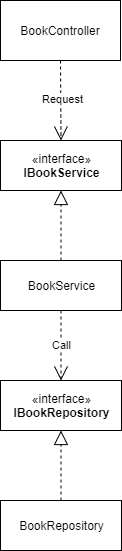

The diagram above was exported from draw.io. Its source (the exported page's mxGraphModel, read from the mxfile embedded in the PNG):
<mxGraphModel dx="464" dy="489" grid="1" gridSize="10" guides="1" tooltips="1" connect="1" arrows="1" fold="1" page="1" pageScale="1" pageWidth="827" pageHeight="1169" math="0" shadow="0">
  <root>
    <mxCell id="WIyWlLk6GJQsqaUBKTNV-0" />
    <mxCell id="WIyWlLk6GJQsqaUBKTNV-1" parent="WIyWlLk6GJQsqaUBKTNV-0" />
    <mxCell id="1v9GzjsBx8ibGZzZMQ1v-0" value="BookRepository" style="html=1;" vertex="1" parent="WIyWlLk6GJQsqaUBKTNV-1">
      <mxGeometry x="359" y="560" width="121" height="50" as="geometry" />
    </mxCell>
    <mxCell id="1v9GzjsBx8ibGZzZMQ1v-1" value="«interface»&lt;br&gt;&lt;b&gt;IBookRepository&lt;/b&gt;" style="html=1;" vertex="1" parent="WIyWlLk6GJQsqaUBKTNV-1">
      <mxGeometry x="359" y="440" width="121" height="50" as="geometry" />
    </mxCell>
    <mxCell id="1v9GzjsBx8ibGZzZMQ1v-2" value="«interface»&lt;br&gt;&lt;b&gt;IBookService&lt;/b&gt;" style="html=1;" vertex="1" parent="WIyWlLk6GJQsqaUBKTNV-1">
      <mxGeometry x="359" y="200" width="121" height="50" as="geometry" />
    </mxCell>
    <mxCell id="1v9GzjsBx8ibGZzZMQ1v-5" value="BookService" style="html=1;" vertex="1" parent="WIyWlLk6GJQsqaUBKTNV-1">
      <mxGeometry x="359" y="320" width="121" height="50" as="geometry" />
    </mxCell>
    <mxCell id="1v9GzjsBx8ibGZzZMQ1v-6" value="" style="endArrow=block;dashed=1;endFill=0;endSize=12;html=1;exitX=0.5;exitY=0;exitDx=0;exitDy=0;entryX=0.5;entryY=1;entryDx=0;entryDy=0;" edge="1" parent="WIyWlLk6GJQsqaUBKTNV-1" source="1v9GzjsBx8ibGZzZMQ1v-5" target="1v9GzjsBx8ibGZzZMQ1v-2">
      <mxGeometry width="160" relative="1" as="geometry">
        <mxPoint x="340" y="250" as="sourcePoint" />
        <mxPoint x="480" y="280" as="targetPoint" />
      </mxGeometry>
    </mxCell>
    <mxCell id="1v9GzjsBx8ibGZzZMQ1v-7" value="" style="endArrow=block;dashed=1;endFill=0;endSize=12;html=1;entryX=0.5;entryY=1;entryDx=0;entryDy=0;exitX=0.5;exitY=0;exitDx=0;exitDy=0;" edge="1" parent="WIyWlLk6GJQsqaUBKTNV-1" source="1v9GzjsBx8ibGZzZMQ1v-0" target="1v9GzjsBx8ibGZzZMQ1v-1">
      <mxGeometry width="160" relative="1" as="geometry">
        <mxPoint x="270" y="300" as="sourcePoint" />
        <mxPoint x="244.5" y="230" as="targetPoint" />
      </mxGeometry>
    </mxCell>
    <mxCell id="1v9GzjsBx8ibGZzZMQ1v-8" value="BookController" style="rounded=0;whiteSpace=wrap;html=1;" vertex="1" parent="WIyWlLk6GJQsqaUBKTNV-1">
      <mxGeometry x="359" y="60" width="120" height="60" as="geometry" />
    </mxCell>
    <mxCell id="1v9GzjsBx8ibGZzZMQ1v-9" value="Request" style="endArrow=open;endSize=12;dashed=1;html=1;entryX=0.5;entryY=0;entryDx=0;entryDy=0;exitX=0.5;exitY=1;exitDx=0;exitDy=0;" edge="1" parent="WIyWlLk6GJQsqaUBKTNV-1" source="1v9GzjsBx8ibGZzZMQ1v-8" target="1v9GzjsBx8ibGZzZMQ1v-2">
      <mxGeometry x="-0.0312" y="2" width="160" relative="1" as="geometry">
        <mxPoint x="130" y="130" as="sourcePoint" />
        <mxPoint x="290" y="130" as="targetPoint" />
        <mxPoint as="offset" />
      </mxGeometry>
    </mxCell>
    <mxCell id="1v9GzjsBx8ibGZzZMQ1v-11" value="Call" style="endArrow=open;endSize=12;dashed=1;html=1;exitX=0.5;exitY=1;exitDx=0;exitDy=0;entryX=0.5;entryY=0;entryDx=0;entryDy=0;" edge="1" parent="WIyWlLk6GJQsqaUBKTNV-1" source="1v9GzjsBx8ibGZzZMQ1v-5" target="1v9GzjsBx8ibGZzZMQ1v-1">
      <mxGeometry width="160" relative="1" as="geometry">
        <mxPoint x="350" y="330" as="sourcePoint" />
        <mxPoint x="510" y="330" as="targetPoint" />
      </mxGeometry>
    </mxCell>
  </root>
</mxGraphModel>